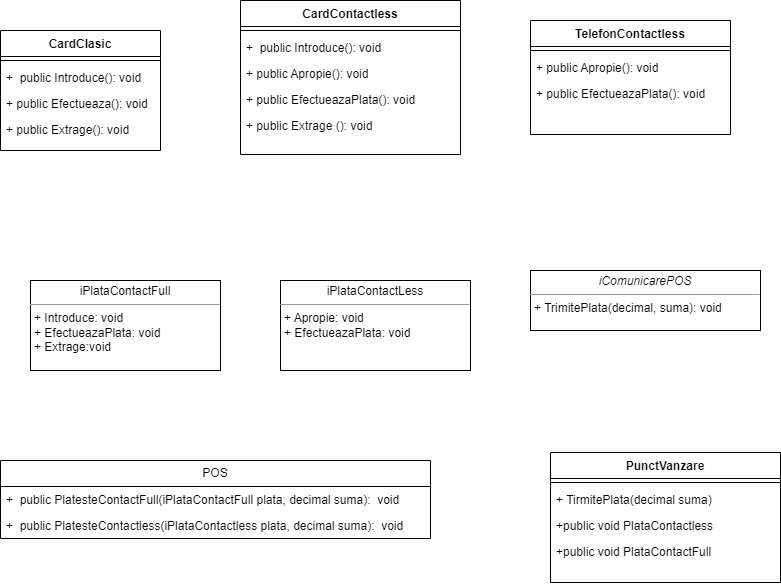

The diagram above was exported from draw.io. Its source (the exported page's mxGraphModel, read from the mxfile embedded in the PNG):
<mxGraphModel dx="2074" dy="782" grid="1" gridSize="10" guides="1" tooltips="1" connect="1" arrows="1" fold="1" page="1" pageScale="1" pageWidth="850" pageHeight="1100" math="0" shadow="0">
  <root>
    <mxCell id="0" />
    <mxCell id="1" parent="0" />
    <mxCell id="wkdw1GdUYdjVpgOAL5sk-2" value="&lt;p style=&quot;margin:0px;margin-top:4px;text-align:center;&quot;&gt;iPlataContactFull&lt;br&gt;&lt;/p&gt;&lt;hr size=&quot;1&quot;&gt;&lt;p style=&quot;margin:0px;margin-left:4px;&quot;&gt;+ Introduce: void&lt;br&gt;+ EfectueazaPlata: void&lt;/p&gt;&lt;p style=&quot;margin:0px;margin-left:4px;&quot;&gt;+ Extrage:void&lt;/p&gt;" style="verticalAlign=top;align=left;overflow=fill;fontSize=12;fontFamily=Helvetica;html=1;whiteSpace=wrap;" parent="1" vertex="1">
      <mxGeometry x="70" y="340" width="190" height="90" as="geometry" />
    </mxCell>
    <mxCell id="wkdw1GdUYdjVpgOAL5sk-4" value="&lt;p style=&quot;margin:0px;margin-top:4px;text-align:center;&quot;&gt;iPlataContactLess&lt;/p&gt;&lt;hr size=&quot;1&quot;&gt;&lt;p style=&quot;border-color: var(--border-color); margin: 0px 0px 0px 4px;&quot;&gt;+ Apropie: void&lt;br style=&quot;border-color: var(--border-color);&quot;&gt;+ EfectueazaPlata: void&lt;/p&gt;&lt;p style=&quot;margin:0px;margin-left:4px;&quot;&gt;&lt;br&gt;&lt;/p&gt;" style="verticalAlign=top;align=left;overflow=fill;fontSize=12;fontFamily=Helvetica;html=1;whiteSpace=wrap;" parent="1" vertex="1">
      <mxGeometry x="320" y="340" width="190" height="90" as="geometry" />
    </mxCell>
    <mxCell id="wkdw1GdUYdjVpgOAL5sk-5" value="POS" style="swimlane;fontStyle=0;childLayout=stackLayout;horizontal=1;startSize=26;fillColor=none;horizontalStack=0;resizeParent=1;resizeParentMax=0;resizeLast=0;collapsible=1;marginBottom=0;whiteSpace=wrap;html=1;" parent="1" vertex="1">
      <mxGeometry x="40" y="520" width="430" height="78" as="geometry" />
    </mxCell>
    <mxCell id="wkdw1GdUYdjVpgOAL5sk-6" value="+&amp;nbsp; public PlatesteContactFull(iPlataContactFull plata, decimal suma):&amp;nbsp; void" style="text;strokeColor=none;fillColor=none;align=left;verticalAlign=top;spacingLeft=4;spacingRight=4;overflow=hidden;rotatable=0;points=[[0,0.5],[1,0.5]];portConstraint=eastwest;whiteSpace=wrap;html=1;" parent="wkdw1GdUYdjVpgOAL5sk-5" vertex="1">
      <mxGeometry y="26" width="430" height="26" as="geometry" />
    </mxCell>
    <mxCell id="wkdw1GdUYdjVpgOAL5sk-7" value="+&amp;nbsp; public PlatesteContactless(iPlataContactless plata, decimal suma):&amp;nbsp; void" style="text;strokeColor=none;fillColor=none;align=left;verticalAlign=top;spacingLeft=4;spacingRight=4;overflow=hidden;rotatable=0;points=[[0,0.5],[1,0.5]];portConstraint=eastwest;whiteSpace=wrap;html=1;" parent="wkdw1GdUYdjVpgOAL5sk-5" vertex="1">
      <mxGeometry y="52" width="430" height="26" as="geometry" />
    </mxCell>
    <mxCell id="wkdw1GdUYdjVpgOAL5sk-9" value="CardClasic" style="swimlane;fontStyle=1;align=center;verticalAlign=top;childLayout=stackLayout;horizontal=1;startSize=26;horizontalStack=0;resizeParent=1;resizeParentMax=0;resizeLast=0;collapsible=1;marginBottom=0;whiteSpace=wrap;html=1;" parent="1" vertex="1">
      <mxGeometry x="40" y="90" width="160" height="120" as="geometry" />
    </mxCell>
    <mxCell id="wkdw1GdUYdjVpgOAL5sk-11" value="" style="line;strokeWidth=1;fillColor=none;align=left;verticalAlign=middle;spacingTop=-1;spacingLeft=3;spacingRight=3;rotatable=0;labelPosition=right;points=[];portConstraint=eastwest;strokeColor=inherit;" parent="wkdw1GdUYdjVpgOAL5sk-9" vertex="1">
      <mxGeometry y="26" width="160" height="8" as="geometry" />
    </mxCell>
    <mxCell id="wkdw1GdUYdjVpgOAL5sk-21" value="+&amp;nbsp; public Introduce(): void" style="text;strokeColor=none;fillColor=none;align=left;verticalAlign=top;spacingLeft=4;spacingRight=4;overflow=hidden;rotatable=0;points=[[0,0.5],[1,0.5]];portConstraint=eastwest;whiteSpace=wrap;html=1;" parent="wkdw1GdUYdjVpgOAL5sk-9" vertex="1">
      <mxGeometry y="34" width="160" height="26" as="geometry" />
    </mxCell>
    <mxCell id="wkdw1GdUYdjVpgOAL5sk-22" value="+ public Efectueaza(): void" style="text;strokeColor=none;fillColor=none;align=left;verticalAlign=top;spacingLeft=4;spacingRight=4;overflow=hidden;rotatable=0;points=[[0,0.5],[1,0.5]];portConstraint=eastwest;whiteSpace=wrap;html=1;" parent="wkdw1GdUYdjVpgOAL5sk-9" vertex="1">
      <mxGeometry y="60" width="160" height="26" as="geometry" />
    </mxCell>
    <mxCell id="wkdw1GdUYdjVpgOAL5sk-12" value="+ public Extrage(): void" style="text;strokeColor=none;fillColor=none;align=left;verticalAlign=top;spacingLeft=4;spacingRight=4;overflow=hidden;rotatable=0;points=[[0,0.5],[1,0.5]];portConstraint=eastwest;whiteSpace=wrap;html=1;" parent="wkdw1GdUYdjVpgOAL5sk-9" vertex="1">
      <mxGeometry y="86" width="160" height="34" as="geometry" />
    </mxCell>
    <mxCell id="wkdw1GdUYdjVpgOAL5sk-13" value="CardContactless" style="swimlane;fontStyle=1;align=center;verticalAlign=top;childLayout=stackLayout;horizontal=1;startSize=26;horizontalStack=0;resizeParent=1;resizeParentMax=0;resizeLast=0;collapsible=1;marginBottom=0;whiteSpace=wrap;html=1;" parent="1" vertex="1">
      <mxGeometry x="280" y="60" width="220" height="154" as="geometry" />
    </mxCell>
    <mxCell id="wkdw1GdUYdjVpgOAL5sk-15" value="" style="line;strokeWidth=1;fillColor=none;align=left;verticalAlign=middle;spacingTop=-1;spacingLeft=3;spacingRight=3;rotatable=0;labelPosition=right;points=[];portConstraint=eastwest;strokeColor=inherit;" parent="wkdw1GdUYdjVpgOAL5sk-13" vertex="1">
      <mxGeometry y="26" width="220" height="8" as="geometry" />
    </mxCell>
    <mxCell id="wkdw1GdUYdjVpgOAL5sk-25" value="+&amp;nbsp; public Introduce(): void" style="text;strokeColor=none;fillColor=none;align=left;verticalAlign=top;spacingLeft=4;spacingRight=4;overflow=hidden;rotatable=0;points=[[0,0.5],[1,0.5]];portConstraint=eastwest;whiteSpace=wrap;html=1;" parent="wkdw1GdUYdjVpgOAL5sk-13" vertex="1">
      <mxGeometry y="34" width="220" height="26" as="geometry" />
    </mxCell>
    <mxCell id="wkdw1GdUYdjVpgOAL5sk-24" value="+ public Apropie(): void" style="text;strokeColor=none;fillColor=none;align=left;verticalAlign=top;spacingLeft=4;spacingRight=4;overflow=hidden;rotatable=0;points=[[0,0.5],[1,0.5]];portConstraint=eastwest;whiteSpace=wrap;html=1;" parent="wkdw1GdUYdjVpgOAL5sk-13" vertex="1">
      <mxGeometry y="60" width="220" height="26" as="geometry" />
    </mxCell>
    <mxCell id="wkdw1GdUYdjVpgOAL5sk-23" value="+ public EfectueazaPlata(): void" style="text;strokeColor=none;fillColor=none;align=left;verticalAlign=top;spacingLeft=4;spacingRight=4;overflow=hidden;rotatable=0;points=[[0,0.5],[1,0.5]];portConstraint=eastwest;whiteSpace=wrap;html=1;" parent="wkdw1GdUYdjVpgOAL5sk-13" vertex="1">
      <mxGeometry y="86" width="220" height="26" as="geometry" />
    </mxCell>
    <mxCell id="wkdw1GdUYdjVpgOAL5sk-16" value="+ public Extrage (): void" style="text;strokeColor=none;fillColor=none;align=left;verticalAlign=top;spacingLeft=4;spacingRight=4;overflow=hidden;rotatable=0;points=[[0,0.5],[1,0.5]];portConstraint=eastwest;whiteSpace=wrap;html=1;" parent="wkdw1GdUYdjVpgOAL5sk-13" vertex="1">
      <mxGeometry y="112" width="220" height="42" as="geometry" />
    </mxCell>
    <mxCell id="wkdw1GdUYdjVpgOAL5sk-17" value="TelefonContactless&lt;br&gt;" style="swimlane;fontStyle=1;align=center;verticalAlign=top;childLayout=stackLayout;horizontal=1;startSize=26;horizontalStack=0;resizeParent=1;resizeParentMax=0;resizeLast=0;collapsible=1;marginBottom=0;whiteSpace=wrap;html=1;" parent="1" vertex="1">
      <mxGeometry x="570" y="80" width="200" height="114" as="geometry" />
    </mxCell>
    <mxCell id="wkdw1GdUYdjVpgOAL5sk-19" value="" style="line;strokeWidth=1;fillColor=none;align=left;verticalAlign=middle;spacingTop=-1;spacingLeft=3;spacingRight=3;rotatable=0;labelPosition=right;points=[];portConstraint=eastwest;strokeColor=inherit;" parent="wkdw1GdUYdjVpgOAL5sk-17" vertex="1">
      <mxGeometry y="26" width="200" height="8" as="geometry" />
    </mxCell>
    <mxCell id="wkdw1GdUYdjVpgOAL5sk-26" value="+ public Apropie(): void" style="text;strokeColor=none;fillColor=none;align=left;verticalAlign=top;spacingLeft=4;spacingRight=4;overflow=hidden;rotatable=0;points=[[0,0.5],[1,0.5]];portConstraint=eastwest;whiteSpace=wrap;html=1;" parent="wkdw1GdUYdjVpgOAL5sk-17" vertex="1">
      <mxGeometry y="34" width="200" height="26" as="geometry" />
    </mxCell>
    <mxCell id="wkdw1GdUYdjVpgOAL5sk-20" value="+ public EfectueazaPlata(): void" style="text;strokeColor=none;fillColor=none;align=left;verticalAlign=top;spacingLeft=4;spacingRight=4;overflow=hidden;rotatable=0;points=[[0,0.5],[1,0.5]];portConstraint=eastwest;whiteSpace=wrap;html=1;" parent="wkdw1GdUYdjVpgOAL5sk-17" vertex="1">
      <mxGeometry y="60" width="200" height="54" as="geometry" />
    </mxCell>
    <mxCell id="2m7yBUi3xKIqMU-dA5U8-1" value="&lt;p style=&quot;margin:0px;margin-top:4px;text-align:center;&quot;&gt;&lt;i&gt;iComunicarePOS&lt;/i&gt;&lt;/p&gt;&lt;hr size=&quot;1&quot;&gt;&lt;p style=&quot;margin:0px;margin-left:4px;&quot;&gt;&lt;/p&gt;&lt;p style=&quot;margin:0px;margin-left:4px;&quot;&gt;+ TrimitePlata(decimal, suma): void&lt;br&gt;&lt;/p&gt;" style="verticalAlign=top;align=left;overflow=fill;fontSize=12;fontFamily=Helvetica;html=1;whiteSpace=wrap;" parent="1" vertex="1">
      <mxGeometry x="570" y="330" width="230" height="60" as="geometry" />
    </mxCell>
    <mxCell id="2m7yBUi3xKIqMU-dA5U8-2" value="PunctVanzare" style="swimlane;fontStyle=1;align=center;verticalAlign=top;childLayout=stackLayout;horizontal=1;startSize=26;horizontalStack=0;resizeParent=1;resizeParentMax=0;resizeLast=0;collapsible=1;marginBottom=0;whiteSpace=wrap;html=1;" parent="1" vertex="1">
      <mxGeometry x="590" y="512" width="230" height="130" as="geometry" />
    </mxCell>
    <mxCell id="2m7yBUi3xKIqMU-dA5U8-4" value="" style="line;strokeWidth=1;fillColor=none;align=left;verticalAlign=middle;spacingTop=-1;spacingLeft=3;spacingRight=3;rotatable=0;labelPosition=right;points=[];portConstraint=eastwest;strokeColor=inherit;" parent="2m7yBUi3xKIqMU-dA5U8-2" vertex="1">
      <mxGeometry y="26" width="230" height="8" as="geometry" />
    </mxCell>
    <mxCell id="2m7yBUi3xKIqMU-dA5U8-7" value="+ TirmitePlata(decimal suma)" style="text;strokeColor=none;fillColor=none;align=left;verticalAlign=top;spacingLeft=4;spacingRight=4;overflow=hidden;rotatable=0;points=[[0,0.5],[1,0.5]];portConstraint=eastwest;whiteSpace=wrap;html=1;" parent="2m7yBUi3xKIqMU-dA5U8-2" vertex="1">
      <mxGeometry y="34" width="230" height="26" as="geometry" />
    </mxCell>
    <mxCell id="2m7yBUi3xKIqMU-dA5U8-6" value="+public void PlataContactless" style="text;strokeColor=none;fillColor=none;align=left;verticalAlign=top;spacingLeft=4;spacingRight=4;overflow=hidden;rotatable=0;points=[[0,0.5],[1,0.5]];portConstraint=eastwest;whiteSpace=wrap;html=1;" parent="2m7yBUi3xKIqMU-dA5U8-2" vertex="1">
      <mxGeometry y="60" width="230" height="26" as="geometry" />
    </mxCell>
    <mxCell id="2m7yBUi3xKIqMU-dA5U8-5" value="+public void PlataContactFull" style="text;strokeColor=none;fillColor=none;align=left;verticalAlign=top;spacingLeft=4;spacingRight=4;overflow=hidden;rotatable=0;points=[[0,0.5],[1,0.5]];portConstraint=eastwest;whiteSpace=wrap;html=1;" parent="2m7yBUi3xKIqMU-dA5U8-2" vertex="1">
      <mxGeometry y="86" width="230" height="44" as="geometry" />
    </mxCell>
  </root>
</mxGraphModel>